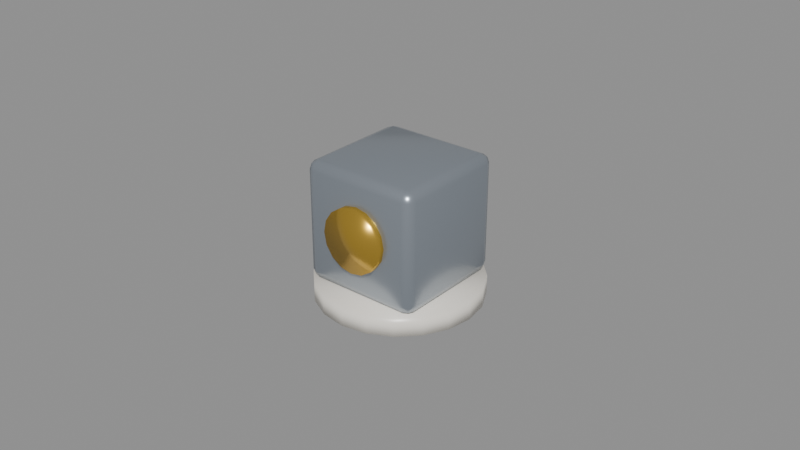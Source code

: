 # Source: Diagram_StorageNode.blend  (saved by Blender 5.3.31; exported with 4.5.12 LTS)
import bpy
from mathutils import Matrix  # noqa: F401  (used for matrix-valued properties, if any)

bpy.ops.wm.read_factory_settings(use_empty=True)
scene = bpy.context.scene
scene.name = 'Scene'

# ---- materials (node trees are filled in below, after node groups)
mat_mat_creamceramic = bpy.data.materials.new('Mat_CreamCeramic')
mat_mat_creamceramic.diffuse_color = (0.9007, 0.8585, 0.7776, 1.0)
mat_mat_brushedmetal = bpy.data.materials.new('Mat_BrushedMetal')
mat_mat_brushedmetal.diffuse_color = (0.3801, 0.4269, 0.4844, 1.0)
mat_mat_brass = bpy.data.materials.new('Mat_Brass')
mat_mat_brass.diffuse_color = (0.6921, 0.4339, 0.06372, 1.0)

# ---- material node trees
mat_mat_creamceramic.use_nodes = True; mat_mat_creamceramic.node_tree.nodes.clear()
_N = mat_mat_creamceramic.node_tree.nodes; _L = mat_mat_creamceramic.node_tree.links
n0 = _N.new('ShaderNodeBsdfPrincipled'); n0.name = 'Principled BSDF'; n0.location = (-200, 100)
n0.inputs[0].default_value = (0.9007, 0.8585, 0.7776, 1.0)
n0.inputs[2].default_value = 0.32
n0.inputs[10].default_value = 0.005
n1 = _N.new('ShaderNodeOutputMaterial'); n1.name = 'Material Output'; n1.location = (200, 100)
_L.new(n0.outputs[0], n1.inputs[0])
n1.is_active_output = True
mat_mat_brushedmetal.use_nodes = True; mat_mat_brushedmetal.node_tree.nodes.clear()
_N = mat_mat_brushedmetal.node_tree.nodes; _L = mat_mat_brushedmetal.node_tree.links
n0 = _N.new('ShaderNodeBsdfPrincipled'); n0.name = 'Principled BSDF'; n0.location = (-200, 100)
n0.inputs[0].default_value = (0.3801, 0.4269, 0.4844, 1.0)
n0.inputs[1].default_value = 0.7
n0.inputs[2].default_value = 0.28
n0.inputs[10].default_value = 0.005
n1 = _N.new('ShaderNodeOutputMaterial'); n1.name = 'Material Output'; n1.location = (200, 100)
_L.new(n0.outputs[0], n1.inputs[0])
n1.is_active_output = True
mat_mat_brass.use_nodes = True; mat_mat_brass.node_tree.nodes.clear()
_N = mat_mat_brass.node_tree.nodes; _L = mat_mat_brass.node_tree.links
n0 = _N.new('ShaderNodeBsdfPrincipled'); n0.name = 'Principled BSDF'; n0.location = (-200, 100)
n0.inputs[0].default_value = (0.6921, 0.4339, 0.06372, 1.0)
n0.inputs[1].default_value = 0.82
n0.inputs[2].default_value = 0.24
n0.inputs[10].default_value = 0.005
n1 = _N.new('ShaderNodeOutputMaterial'); n1.name = 'Material Output'; n1.location = (200, 100)
_L.new(n0.outputs[0], n1.inputs[0])
n1.is_active_output = True

# ---- meshes
me_cylinder = bpy.data.meshes.new('Cylinder')
me_cylinder.from_pydata([(0.0, 0.026, -0.003), (0.0, 0.026, 0.003), (0.008034, 0.02473, -0.003), (0.008034, 0.02473, 0.003), (0.01528, 0.02103, -0.003), (0.01528, 0.02103, 0.003), (0.02103, 0.01528, -0.003), (0.02103, 0.01528, 0.003), (0.02473, 0.008034, -0.003), (0.02473, 0.008034, 0.003), (0.026, 0.0, -0.003), (0.026, 0.0, 0.003), (0.02473, -0.008034, -0.003), (0.02473, -0.008034, 0.003), (0.02103, -0.01528, -0.003), (0.02103, -0.01528, 0.003), (0.01528, -0.02103, -0.003), (0.01528, -0.02103, 0.003), (0.008034, -0.02473, -0.003), (0.008034, -0.02473, 0.003), (0.0, -0.026, -0.003), (0.0, -0.026, 0.003), (-0.008034, -0.02473, -0.003), (-0.008034, -0.02473, 0.003), (-0.01528, -0.02103, -0.003), (-0.01528, -0.02103, 0.003), (-0.02103, -0.01528, -0.003), (-0.02103, -0.01528, 0.003), (-0.02473, -0.008034, -0.003), (-0.02473, -0.008034, 0.003), (-0.026, 0.0, -0.003), (-0.026, 0.0, 0.003), (-0.02473, 0.008034, -0.003), (-0.02473, 0.008034, 0.003), (-0.02103, 0.01528, -0.003), (-0.02103, 0.01528, 0.003), (-0.01528, 0.02103, -0.003), (-0.01528, 0.02103, 0.003), (-0.008034, 0.02473, -0.003), (-0.008034, 0.02473, 0.003)], [], [(0, 1, 3, 2), (2, 3, 5, 4), (4, 5, 7, 6), (6, 7, 9, 8), (8, 9, 11, 10), (10, 11, 13, 12), (12, 13, 15, 14), (14, 15, 17, 16), (16, 17, 19, 18), (18, 19, 21, 20), (20, 21, 23, 22), (22, 23, 25, 24), (24, 25, 27, 26), (26, 27, 29, 28), (28, 29, 31, 30), (30, 31, 33, 32), (32, 33, 35, 34), (34, 35, 37, 36), (3, 1, 39, 37, 35, 33, 31, 29, 27, 25, 23, 21, 19, 17, 15, 13, 11, 9, 7, 5), (36, 37, 39, 38), (38, 39, 1, 0), (0, 2, 4, 6, 8, 10, 12, 14, 16, 18, 20, 22, 24, 26, 28, 30, 32, 34, 36, 38)])
me_cylinder.polygons.foreach_set('use_smooth', [True] * 22)
_uv = me_cylinder.uv_layers.new(name='UVMap')
_uv.uv.foreach_set('vector', [1.0, 0.5, 1.0, 1.0, 0.95, 1.0, 0.95, 0.5, 0.95, 0.5, 0.95, 1.0, 0.9, 1.0, 0.9, 0.5, 0.9, 0.5, 0.9, 1.0, 0.85, 1.0, 0.85, 0.5, 0.85, 0.5, 0.85, 1.0, 0.8, 1.0, 0.8, 0.5, 0.8, 0.5, 0.8, 1.0, 0.75, 1.0, 0.75, 0.5, 0.75, 0.5, 0.75, 1.0, 0.7, 1.0, 0.7, 0.5, 0.7, 0.5, 0.7, 1.0, 0.65, 1.0, 0.65, 0.5, 0.65, 0.5, 0.65, 1.0, 0.6, 1.0, 0.6, 0.5, 0.6, 0.5, 0.6, 1.0, 0.55, 1.0, 0.55, 0.5, 0.55, 0.5, 0.55, 1.0, 0.5, 1.0, 0.5, 0.5, 0.5, 0.5, 0.5, 1.0, 0.45, 1.0, 0.45, 0.5, 0.45, 0.5, 0.45, 1.0, 0.4, 1.0, 0.4, 0.5, 0.4, 0.5, 0.4, 1.0, 0.35, 1.0, 0.35, 0.5, 0.35, 0.5, 0.35, 1.0, 0.3, 1.0, 0.3, 0.5, 0.3, 0.5, 0.3, 1.0, 0.25, 1.0, 0.25, 0.5, 0.25, 0.5, 0.25, 1.0, 0.2, 1.0, 0.2, 0.5, 0.2, 0.5, 0.2, 1.0, 0.15, 1.0, 0.15, 0.5, 0.15, 0.5, 0.15, 1.0, 0.1, 1.0, 0.1, 0.5, 0.3242, 0.4783, 0.25, 0.49, 0.1758, 0.4783, 0.1089, 0.4442, 0.05584, 0.3911, 0.02175, 0.3242, 0.01, 0.25, 0.02175, 0.1758, 0.05584, 0.1089, 0.1089, 0.05584, 0.1758, 0.02175, 0.25, 0.01, 0.3242, 0.02175, 0.3911, 0.05584, 0.4442, 0.1089, 0.4783, 0.1758, 0.49, 0.25, 0.4783, 0.3242, 0.4442, 0.3911, 0.3911, 0.4442, 0.1, 0.5, 0.1, 1.0, 0.05, 1.0, 0.05, 0.5, 0.05, 0.5, 0.05, 1.0, -1.565e-07, 1.0, -1.565e-07, 0.5, 0.75, 0.49, 0.8242, 0.4783, 0.8911, 0.4442, 0.9442, 0.3911, 0.9783, 0.3242, 0.99, 0.25, 0.9783, 0.1758, 0.9442, 0.1089, 0.8911, 0.05584, 0.8242, 0.02175, 0.75, 0.01, 0.6758, 0.02175, 0.6089, 0.05584, 0.5558, 0.1089, 0.5217, 0.1758, 0.51, 0.25, 0.5217, 0.3242, 0.5558, 0.3911, 0.6089, 0.4442, 0.6758, 0.4783])
me_cylinder.materials.append(mat_mat_creamceramic)
me_cylinder.update()
me_cube = bpy.data.meshes.new('Cube')
me_cube.from_pydata([(-0.016, -0.016, -0.019), (-0.016, -0.019, -0.016), (-0.019, -0.016, -0.016), (-0.016, -0.01812, -0.01812), (-0.01773, -0.01773, -0.01773), (-0.01812, -0.01812, -0.016), (-0.01812, -0.016, -0.01812), (-0.016, -0.019, 0.016), (-0.016, -0.016, 0.019), (-0.019, -0.016, 0.016), (-0.016, -0.01812, 0.01812), (-0.01773, -0.01773, 0.01773), (-0.01812, -0.016, 0.01812), (-0.01812, -0.01812, 0.016), (-0.016, 0.016, -0.019), (-0.019, 0.016, -0.016), (-0.016, 0.019, -0.016), (-0.01812, 0.016, -0.01812), (-0.01773, 0.01773, -0.01773), (-0.01812, 0.01812, -0.016), (-0.016, 0.01812, -0.01812), (-0.016, 0.016, 0.019), (-0.016, 0.019, 0.016), (-0.019, 0.016, 0.016), (-0.016, 0.01812, 0.01812), (-0.01773, 0.01773, 0.01773), (-0.01812, 0.01812, 0.016), (-0.01812, 0.016, 0.01812), (0.016, -0.016, -0.019), (0.019, -0.016, -0.016), (0.016, -0.019, -0.016), (0.01812, -0.016, -0.01812), (0.01773, -0.01773, -0.01773), (0.01812, -0.01812, -0.016), (0.016, -0.01812, -0.01812), (0.016, -0.016, 0.019), (0.016, -0.019, 0.016), (0.019, -0.016, 0.016), (0.016, -0.01812, 0.01812), (0.01773, -0.01773, 0.01773), (0.01812, -0.01812, 0.016), (0.01812, -0.016, 0.01812), (0.016, 0.016, -0.019), (0.016, 0.019, -0.016), (0.019, 0.016, -0.016), (0.016, 0.01812, -0.01812), (0.01773, 0.01773, -0.01773), (0.01812, 0.01812, -0.016), (0.01812, 0.016, -0.01812), (0.016, 0.016, 0.019), (0.019, 0.016, 0.016), (0.016, 0.019, 0.016), (0.01812, 0.016, 0.01812), (0.01773, 0.01773, 0.01773), (0.01812, 0.01812, 0.016), (0.016, 0.01812, 0.01812)], [], [(0, 3, 4, 6), (1, 5, 4, 3), (2, 6, 4, 5), (7, 10, 11, 13), (8, 12, 11, 10), (9, 13, 11, 12), (14, 17, 18, 20), (15, 19, 18, 17), (16, 20, 18, 19), (21, 24, 25, 27), (22, 26, 25, 24), (23, 27, 25, 26), (28, 31, 32, 34), (29, 33, 32, 31), (30, 34, 32, 33), (35, 38, 39, 41), (36, 40, 39, 38), (37, 41, 39, 40), (42, 45, 46, 48), (43, 47, 46, 45), (44, 48, 46, 47), (49, 52, 53, 55), (50, 54, 53, 52), (51, 55, 53, 54), (14, 0, 6, 17), (17, 6, 2, 15), (1, 7, 13, 5), (5, 13, 9, 2), (8, 21, 27, 12), (12, 27, 23, 9), (22, 16, 19, 26), (26, 19, 15, 23), (42, 14, 20, 45), (45, 20, 16, 43), (21, 49, 55, 24), (24, 55, 51, 22), (50, 44, 47, 54), (54, 47, 43, 51), (28, 42, 48, 31), (31, 48, 44, 29), (49, 35, 41, 52), (52, 41, 37, 50), (36, 30, 33, 40), (40, 33, 29, 37), (0, 28, 34, 3), (3, 34, 30, 1), (35, 8, 10, 38), (38, 10, 7, 36), (14, 42, 28, 0), (2, 9, 23, 15), (30, 36, 7, 1), (49, 21, 8, 35), (16, 22, 51, 43), (44, 50, 37, 29)])
me_cube.polygons.foreach_set('use_smooth', [True] * 54)
_uv = me_cube.uv_layers.new(name='UVMap')
_uv.uv.foreach_set('vector', [0.1447, 0.7303, 0.1447, 0.75, 0.1333, 0.75, 0.125, 0.7303, 0.3947, 0.9803, 0.3947, 1.0, 0.3833, 1.0, 0.375, 0.9803, 0.3947, 0.01974, 0.375, 0.01974, 0.375, 0.008342, 0.3947, 0.0, 0.6053, 0.9803, 0.625, 0.9803, 0.625, 0.9917, 0.6053, 1.0, 0.8553, 0.7303, 0.875, 0.7303, 0.875, 0.7417, 0.8553, 0.75, 0.6053, 0.01974, 0.6053, 0.0, 0.6167, 0.0, 0.625, 0.01974, 0.1447, 0.5197, 0.125, 0.5197, 0.125, 0.5083, 0.1447, 0.5, 0.3947, 0.2303, 0.3947, 0.25, 0.3792, 0.2542, 0.375, 0.2303, 0.3947, 0.2697, 0.375, 0.2697, 0.3792, 0.2542, 0.3947, 0.25, 0.8553, 0.5197, 0.8553, 0.5, 0.8667, 0.5, 0.875, 0.5197, 0.6053, 0.2697, 0.6053, 0.25, 0.6208, 0.2458, 0.625, 0.2697, 0.6053, 0.2303, 0.625, 0.2303, 0.6208, 0.2458, 0.6053, 0.25, 0.3553, 0.7303, 0.375, 0.7303, 0.3778, 0.75, 0.3651, 0.7599, 0.3947, 0.7303, 0.3947, 0.75, 0.3778, 0.75, 0.375, 0.7303, 0.3947, 0.7697, 0.3651, 0.7599, 0.3778, 0.75, 0.3947, 0.75, 0.6447, 0.7303, 0.6349, 0.7599, 0.625, 0.7472, 0.625, 0.7303, 0.6053, 0.7697, 0.6053, 0.75, 0.625, 0.7472, 0.6349, 0.7599, 0.6053, 0.7303, 0.625, 0.7303, 0.625, 0.7472, 0.6053, 0.75, 0.3553, 0.5197, 0.3651, 0.4901, 0.375, 0.5028, 0.375, 0.5197, 0.3947, 0.4803, 0.3947, 0.5, 0.375, 0.5028, 0.3651, 0.4901, 0.3947, 0.5197, 0.375, 0.5197, 0.375, 0.5028, 0.3947, 0.5, 0.6447, 0.5197, 0.625, 0.5197, 0.6222, 0.5, 0.6349, 0.4901, 0.6053, 0.5197, 0.6053, 0.5, 0.6222, 0.5, 0.625, 0.5197, 0.6053, 0.4803, 0.6349, 0.4901, 0.6222, 0.5, 0.6053, 0.5, 0.1447, 0.5197, 0.1447, 0.7303, 0.125, 0.7303, 0.125, 0.5197, 0.375, 0.2303, 0.375, 0.01974, 0.3947, 0.01974, 0.3947, 0.2303, 0.3947, 0.9803, 0.6053, 0.9803, 0.6053, 1.0, 0.3947, 1.0, 0.3947, 0.0, 0.6053, 0.0, 0.6053, 0.01974, 0.3947, 0.01974, 0.8553, 0.7303, 0.8553, 0.5197, 0.875, 0.5197, 0.875, 0.7303, 0.625, 0.01974, 0.625, 0.2303, 0.6053, 0.2303, 0.6053, 0.01974, 0.6053, 0.2697, 0.3947, 0.2697, 0.3947, 0.25, 0.6053, 0.25, 0.6053, 0.25, 0.3947, 0.25, 0.3947, 0.2303, 0.6053, 0.2303, 0.3553, 0.5197, 0.1447, 0.5197, 0.1447, 0.5, 0.3651, 0.4901, 0.3651, 0.4901, 0.375, 0.2697, 0.3947, 0.2697, 0.3947, 0.4803, 0.8553, 0.5197, 0.6447, 0.5197, 0.6349, 0.4901, 0.8553, 0.5, 0.625, 0.2697, 0.6349, 0.4901, 0.6053, 0.4803, 0.6053, 0.2697, 0.6053, 0.5197, 0.3947, 0.5197, 0.3947, 0.5, 0.6053, 0.5, 0.6053, 0.5, 0.3947, 0.5, 0.3947, 0.4803, 0.6053, 0.4803, 0.3553, 0.7303, 0.3553, 0.5197, 0.375, 0.5197, 0.375, 0.7303, 0.375, 0.7303, 0.375, 0.5197, 0.3947, 0.5197, 0.3947, 0.7303, 0.6447, 0.5197, 0.6447, 0.7303, 0.625, 0.7303, 0.625, 0.5197, 0.625, 0.5197, 0.625, 0.7303, 0.6053, 0.7303, 0.6053, 0.5197, 0.6053, 0.7697, 0.3947, 0.7697, 0.3947, 0.75, 0.6053, 0.75, 0.6053, 0.75, 0.3947, 0.75, 0.3947, 0.7303, 0.6053, 0.7303, 0.1447, 0.7303, 0.3553, 0.7303, 0.3651, 0.7599, 0.1447, 0.75, 0.375, 0.9803, 0.3651, 0.7599, 0.3947, 0.7697, 0.3947, 0.9803, 0.6447, 0.7303, 0.8553, 0.7303, 0.8553, 0.75, 0.6349, 0.7599, 0.6349, 0.7599, 0.625, 0.9803, 0.6053, 0.9803, 0.6053, 0.7697, 0.1447, 0.5197, 0.3553, 0.5197, 0.3553, 0.7303, 0.1447, 0.7303, 0.3947, 0.01974, 0.6053, 0.01974, 0.6053, 0.2303, 0.3947, 0.2303, 0.3947, 0.7697, 0.6053, 0.7697, 0.6053, 0.9803, 0.3947, 0.9803, 0.6447, 0.5197, 0.8553, 0.5197, 0.8553, 0.7303, 0.6447, 0.7303, 0.3947, 0.2697, 0.6053, 0.2697, 0.6053, 0.4803, 0.3947, 0.4803, 0.3947, 0.5197, 0.6053, 0.5197, 0.6053, 0.7303, 0.3947, 0.7303])
me_cube.materials.append(mat_mat_brushedmetal)
me_cube.update()
me_cylinder_001 = bpy.data.meshes.new('Cylinder.001')
me_cylinder_001.from_pydata([(0.0, 0.01, -0.0025), (0.0, 0.01, 0.0025), (0.003827, 0.009239, -0.0025), (0.003827, 0.009239, 0.0025), (0.007071, 0.007071, -0.0025), (0.007071, 0.007071, 0.0025), (0.009239, 0.003827, -0.0025), (0.009239, 0.003827, 0.0025), (0.01, 0.0, -0.0025), (0.01, 0.0, 0.0025), (0.009239, -0.003827, -0.0025), (0.009239, -0.003827, 0.0025), (0.007071, -0.007071, -0.0025), (0.007071, -0.007071, 0.0025), (0.003827, -0.009239, -0.0025), (0.003827, -0.009239, 0.0025), (0.0, -0.01, -0.0025), (0.0, -0.01, 0.0025), (-0.003827, -0.009239, -0.0025), (-0.003827, -0.009239, 0.0025), (-0.007071, -0.007071, -0.0025), (-0.007071, -0.007071, 0.0025), (-0.009239, -0.003827, -0.0025), (-0.009239, -0.003827, 0.0025), (-0.01, 0.0, -0.0025), (-0.01, 0.0, 0.0025), (-0.009239, 0.003827, -0.0025), (-0.009239, 0.003827, 0.0025), (-0.007071, 0.007071, -0.0025), (-0.007071, 0.007071, 0.0025), (-0.003827, 0.009239, -0.0025), (-0.003827, 0.009239, 0.0025)], [], [(0, 1, 3, 2), (2, 3, 5, 4), (4, 5, 7, 6), (6, 7, 9, 8), (8, 9, 11, 10), (10, 11, 13, 12), (12, 13, 15, 14), (14, 15, 17, 16), (16, 17, 19, 18), (18, 19, 21, 20), (20, 21, 23, 22), (22, 23, 25, 24), (24, 25, 27, 26), (26, 27, 29, 28), (3, 1, 31, 29, 27, 25, 23, 21, 19, 17, 15, 13, 11, 9, 7, 5), (28, 29, 31, 30), (30, 31, 1, 0), (0, 2, 4, 6, 8, 10, 12, 14, 16, 18, 20, 22, 24, 26, 28, 30)])
me_cylinder_001.polygons.foreach_set('use_smooth', [True] * 18)
_uv = me_cylinder_001.uv_layers.new(name='UVMap')
_uv.uv.foreach_set('vector', [1.0, 0.5, 1.0, 1.0, 0.9375, 1.0, 0.9375, 0.5, 0.9375, 0.5, 0.9375, 1.0, 0.875, 1.0, 0.875, 0.5, 0.875, 0.5, 0.875, 1.0, 0.8125, 1.0, 0.8125, 0.5, 0.8125, 0.5, 0.8125, 1.0, 0.75, 1.0, 0.75, 0.5, 0.75, 0.5, 0.75, 1.0, 0.6875, 1.0, 0.6875, 0.5, 0.6875, 0.5, 0.6875, 1.0, 0.625, 1.0, 0.625, 0.5, 0.625, 0.5, 0.625, 1.0, 0.5625, 1.0, 0.5625, 0.5, 0.5625, 0.5, 0.5625, 1.0, 0.5, 1.0, 0.5, 0.5, 0.5, 0.5, 0.5, 1.0, 0.4375, 1.0, 0.4375, 0.5, 0.4375, 0.5, 0.4375, 1.0, 0.375, 1.0, 0.375, 0.5, 0.375, 0.5, 0.375, 1.0, 0.3125, 1.0, 0.3125, 0.5, 0.3125, 0.5, 0.3125, 1.0, 0.25, 1.0, 0.25, 0.5, 0.25, 0.5, 0.25, 1.0, 0.1875, 1.0, 0.1875, 0.5, 0.1875, 0.5, 0.1875, 1.0, 0.125, 1.0, 0.125, 0.5, 0.3418, 0.4717, 0.25, 0.49, 0.1582, 0.4717, 0.08029, 0.4197, 0.02827, 0.3418, 0.01, 0.25, 0.02827, 0.1582, 0.08029, 0.08029, 0.1582, 0.02827, 0.25, 0.01, 0.3418, 0.02827, 0.4197, 0.08029, 0.4717, 0.1582, 0.49, 0.25, 0.4717, 0.3418, 0.4197, 0.4197, 0.125, 0.5, 0.125, 1.0, 0.0625, 1.0, 0.0625, 0.5, 0.0625, 0.5, 0.0625, 1.0, 0.0, 1.0, 0.0, 0.5, 0.75, 0.49, 0.8418, 0.4717, 0.9197, 0.4197, 0.9717, 0.3418, 0.99, 0.25, 0.9717, 0.1582, 0.9197, 0.08029, 0.8418, 0.02827, 0.75, 0.01, 0.6582, 0.02827, 0.5803, 0.08029, 0.5283, 0.1582, 0.51, 0.25, 0.5283, 0.3418, 0.5803, 0.4197, 0.6582, 0.4717])
me_cylinder_001.materials.append(mat_mat_brass)
me_cylinder_001.update()

# ---- objects
ob_diagram_storagenode = bpy.data.objects.new('Diagram_StorageNode', None)
ob_label_anchor = bpy.data.objects.new('Label_Anchor', None)
ob_port_in_anchor = bpy.data.objects.new('Port_In_Anchor', None)
ob_port_out_anchor = bpy.data.objects.new('Port_Out_Anchor', None)
ob_node_plinth = bpy.data.objects.new('Node_Plinth', me_cylinder)
ob_storage_vault = bpy.data.objects.new('Storage_Vault', me_cube)
ob_storage_dial = bpy.data.objects.new('Storage_Dial', me_cylinder_001)

# ---- transforms, parenting, visibility, modifiers, constraints
ob_diagram_storagenode.location = (0.0, 0.0, 0.0)
ob_label_anchor.parent = ob_diagram_storagenode
ob_label_anchor.location = (0.0, 0.0, 0.074)
ob_label_anchor.empty_display_size = 0.015
ob_port_in_anchor.parent = ob_diagram_storagenode
ob_port_in_anchor.location = (0.028, 0.0, 0.028)
ob_port_in_anchor.empty_display_size = 0.015
ob_port_out_anchor.parent = ob_diagram_storagenode
ob_port_out_anchor.location = (-0.028, 0.0, 0.028)
ob_port_out_anchor.empty_display_size = 0.015
ob_node_plinth.parent = ob_diagram_storagenode
ob_node_plinth.location = (0.0, 0.0, 0.003)
ob_storage_vault.parent = ob_diagram_storagenode
ob_storage_vault.location = (0.0, 0.0, 0.025)
ob_storage_dial.parent = ob_diagram_storagenode
ob_storage_dial.location = (0.0, -0.019, 0.025)
ob_storage_dial.rotation_euler = (1.571, 0.0, 0.0)

# ---- collection membership
scene.collection.objects.link(ob_diagram_storagenode)
scene.collection.objects.link(ob_label_anchor)
scene.collection.objects.link(ob_port_in_anchor)
scene.collection.objects.link(ob_port_out_anchor)
scene.collection.objects.link(ob_node_plinth)
scene.collection.objects.link(ob_storage_vault)
scene.collection.objects.link(ob_storage_dial)

# ---- scene / render settings (as saved in the file)
scene.frame_start = 1; scene.frame_end = 250; scene.frame_set(1)
scene.render.engine = 'BLENDER_EEVEE_NEXT'
scene.render.bake_bias = 0.0
scene.render.bake_samples = 0
scene.render.compositor_device = 'GPU'
scene.eevee.use_volume_custom_range = False
scene.eevee.fast_gi_thickness_near = 0.1
scene.eevee.fast_gi_thickness_far = 0.0
scene.eevee.ray_tracing_options.screen_trace_thickness = 0.1
bpy.context.view_layer.update()

# ---- added for rendering (the .blend has no active camera and no usable light): camera, sun + grey world if the file has none
cam_auto = bpy.data.cameras.new('AutoCamera')
cam_auto.lens = 50.0
cam_auto.sensor_width = 36.0
cam_auto.clip_end = 1000.0
ob_auto_camera = bpy.data.objects.new('AutoCamera', cam_auto)
scene.collection.objects.link(ob_auto_camera)
ob_auto_camera.location = (0.185045, -0.222054, 0.170036)
ob_auto_camera.rotation_euler = (1.09748, -7.21219e-08, 0.694738)
scene.camera = ob_auto_camera
light_auto_sun = bpy.data.lights.new('AutoSun', 'SUN')
light_auto_sun.energy = 3.0
light_auto_sun.angle = 0.0523599
ob_auto_sun = bpy.data.objects.new('AutoSun', light_auto_sun)
scene.collection.objects.link(ob_auto_sun)
ob_auto_sun.rotation_euler = (0.872665, 0.174533, 0.523599)
if scene.world is None:
    world_auto = bpy.data.worlds.new('AutoWorld')
    world_auto.color = (0.3, 0.3, 0.3)
    scene.world = world_auto
bpy.context.view_layer.update()
